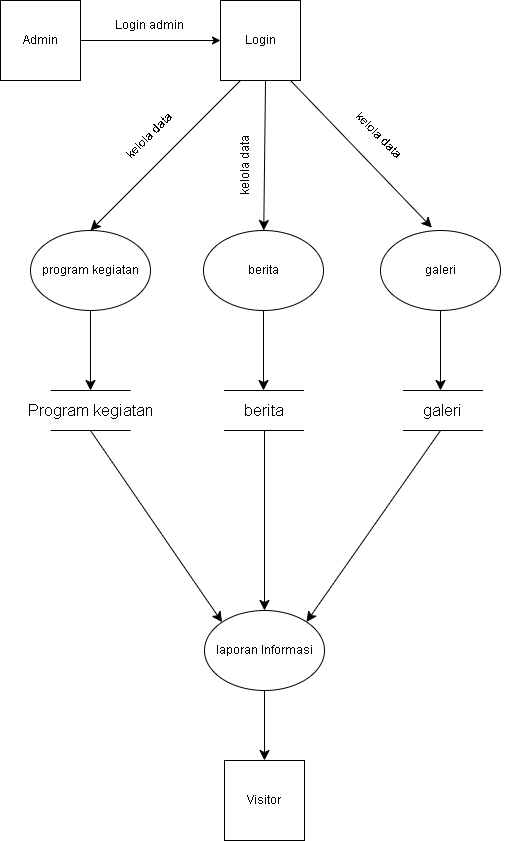

The diagram above was exported from draw.io. Its source (the exported page's mxGraphModel, read from the mxfile embedded in the PNG):
<mxGraphModel dx="773" dy="927" grid="1" gridSize="10" guides="1" tooltips="1" connect="1" arrows="1" fold="1" page="1" pageScale="1" pageWidth="827" pageHeight="1169" math="0" shadow="0">
  <root>
    <mxCell id="WIyWlLk6GJQsqaUBKTNV-0" />
    <mxCell id="WIyWlLk6GJQsqaUBKTNV-1" parent="WIyWlLk6GJQsqaUBKTNV-0" />
    <mxCell id="7EpiBtt356TOB8Z4BTTD-8" style="edgeStyle=none;curved=1;rounded=0;orthogonalLoop=1;jettySize=auto;html=1;entryX=0.5;entryY=0;entryDx=0;entryDy=0;fontSize=12;startSize=8;endSize=8;exitX=0.25;exitY=1;exitDx=0;exitDy=0;" parent="WIyWlLk6GJQsqaUBKTNV-1" source="7EpiBtt356TOB8Z4BTTD-0" target="7EpiBtt356TOB8Z4BTTD-5" edge="1">
      <mxGeometry relative="1" as="geometry">
        <mxPoint x="380.63023493776086" y="133.6795243422141" as="sourcePoint" />
      </mxGeometry>
    </mxCell>
    <mxCell id="7EpiBtt356TOB8Z4BTTD-9" style="edgeStyle=none;curved=1;rounded=0;orthogonalLoop=1;jettySize=auto;html=1;fontSize=12;startSize=8;endSize=8;exitX=0.563;exitY=0.983;exitDx=0;exitDy=0;exitPerimeter=0;" parent="WIyWlLk6GJQsqaUBKTNV-1" source="7EpiBtt356TOB8Z4BTTD-0" target="7EpiBtt356TOB8Z4BTTD-6" edge="1">
      <mxGeometry relative="1" as="geometry">
        <mxPoint x="413" y="140" as="sourcePoint" />
      </mxGeometry>
    </mxCell>
    <mxCell id="7EpiBtt356TOB8Z4BTTD-0" value="Login" style="whiteSpace=wrap;html=1;aspect=fixed;" parent="WIyWlLk6GJQsqaUBKTNV-1" vertex="1">
      <mxGeometry x="370" y="50" width="80" height="80" as="geometry" />
    </mxCell>
    <mxCell id="7EpiBtt356TOB8Z4BTTD-11" style="edgeStyle=none;curved=1;rounded=0;orthogonalLoop=1;jettySize=auto;html=1;fontSize=12;startSize=8;endSize=8;" parent="WIyWlLk6GJQsqaUBKTNV-1" source="7EpiBtt356TOB8Z4BTTD-5" edge="1">
      <mxGeometry relative="1" as="geometry">
        <mxPoint x="240" y="440" as="targetPoint" />
      </mxGeometry>
    </mxCell>
    <mxCell id="7EpiBtt356TOB8Z4BTTD-5" value="program kegiatan" style="ellipse;whiteSpace=wrap;html=1;" parent="WIyWlLk6GJQsqaUBKTNV-1" vertex="1">
      <mxGeometry x="180" y="280" width="120" height="80" as="geometry" />
    </mxCell>
    <mxCell id="7EpiBtt356TOB8Z4BTTD-12" style="edgeStyle=none;curved=1;rounded=0;orthogonalLoop=1;jettySize=auto;html=1;fontSize=12;startSize=8;endSize=8;" parent="WIyWlLk6GJQsqaUBKTNV-1" source="7EpiBtt356TOB8Z4BTTD-6" edge="1">
      <mxGeometry relative="1" as="geometry">
        <mxPoint x="413" y="440" as="targetPoint" />
      </mxGeometry>
    </mxCell>
    <mxCell id="7EpiBtt356TOB8Z4BTTD-6" value="berita" style="ellipse;whiteSpace=wrap;html=1;" parent="WIyWlLk6GJQsqaUBKTNV-1" vertex="1">
      <mxGeometry x="353" y="280" width="120" height="80" as="geometry" />
    </mxCell>
    <mxCell id="7EpiBtt356TOB8Z4BTTD-13" style="edgeStyle=none;curved=1;rounded=0;orthogonalLoop=1;jettySize=auto;html=1;fontSize=12;startSize=8;endSize=8;" parent="WIyWlLk6GJQsqaUBKTNV-1" source="7EpiBtt356TOB8Z4BTTD-7" edge="1">
      <mxGeometry relative="1" as="geometry">
        <mxPoint x="590" y="440" as="targetPoint" />
      </mxGeometry>
    </mxCell>
    <mxCell id="7EpiBtt356TOB8Z4BTTD-7" value="galeri" style="ellipse;whiteSpace=wrap;html=1;" parent="WIyWlLk6GJQsqaUBKTNV-1" vertex="1">
      <mxGeometry x="530" y="280" width="120" height="80" as="geometry" />
    </mxCell>
    <mxCell id="7EpiBtt356TOB8Z4BTTD-10" style="edgeStyle=none;curved=1;rounded=0;orthogonalLoop=1;jettySize=auto;html=1;entryX=0.428;entryY=-0.036;entryDx=0;entryDy=0;entryPerimeter=0;fontSize=12;startSize=8;endSize=8;" parent="WIyWlLk6GJQsqaUBKTNV-1" target="7EpiBtt356TOB8Z4BTTD-7" edge="1">
      <mxGeometry relative="1" as="geometry">
        <mxPoint x="440" y="130" as="sourcePoint" />
      </mxGeometry>
    </mxCell>
    <mxCell id="7EpiBtt356TOB8Z4BTTD-17" value="" style="group" parent="WIyWlLk6GJQsqaUBKTNV-1" connectable="0" vertex="1">
      <mxGeometry x="167.5" y="440" width="145" height="40" as="geometry" />
    </mxCell>
    <mxCell id="7EpiBtt356TOB8Z4BTTD-14" value="" style="endArrow=none;html=1;rounded=0;fontSize=12;startSize=8;endSize=8;curved=1;" parent="7EpiBtt356TOB8Z4BTTD-17" edge="1">
      <mxGeometry width="50" height="50" relative="1" as="geometry">
        <mxPoint x="32.5" as="sourcePoint" />
        <mxPoint x="112.5" as="targetPoint" />
      </mxGeometry>
    </mxCell>
    <mxCell id="7EpiBtt356TOB8Z4BTTD-15" value="" style="endArrow=none;html=1;rounded=0;fontSize=12;startSize=8;endSize=8;curved=1;" parent="7EpiBtt356TOB8Z4BTTD-17" edge="1">
      <mxGeometry width="50" height="50" relative="1" as="geometry">
        <mxPoint x="32.5" y="40" as="sourcePoint" />
        <mxPoint x="112.5" y="40" as="targetPoint" />
      </mxGeometry>
    </mxCell>
    <mxCell id="7EpiBtt356TOB8Z4BTTD-16" value="Program kegiatan" style="text;strokeColor=none;fillColor=none;html=1;align=center;verticalAlign=middle;whiteSpace=wrap;rounded=0;fontSize=16;" parent="7EpiBtt356TOB8Z4BTTD-17" vertex="1">
      <mxGeometry y="10" width="145" height="20" as="geometry" />
    </mxCell>
    <mxCell id="7EpiBtt356TOB8Z4BTTD-18" value="" style="group" parent="WIyWlLk6GJQsqaUBKTNV-1" connectable="0" vertex="1">
      <mxGeometry x="341" y="440" width="145" height="40" as="geometry" />
    </mxCell>
    <mxCell id="7EpiBtt356TOB8Z4BTTD-19" value="" style="endArrow=none;html=1;rounded=0;fontSize=12;startSize=8;endSize=8;curved=1;" parent="7EpiBtt356TOB8Z4BTTD-18" edge="1">
      <mxGeometry width="50" height="50" relative="1" as="geometry">
        <mxPoint x="32.5" as="sourcePoint" />
        <mxPoint x="112.5" as="targetPoint" />
      </mxGeometry>
    </mxCell>
    <mxCell id="7EpiBtt356TOB8Z4BTTD-20" value="" style="endArrow=none;html=1;rounded=0;fontSize=12;startSize=8;endSize=8;curved=1;" parent="7EpiBtt356TOB8Z4BTTD-18" edge="1">
      <mxGeometry width="50" height="50" relative="1" as="geometry">
        <mxPoint x="32.5" y="40" as="sourcePoint" />
        <mxPoint x="112.5" y="40" as="targetPoint" />
      </mxGeometry>
    </mxCell>
    <mxCell id="7EpiBtt356TOB8Z4BTTD-21" value="berita" style="text;strokeColor=none;fillColor=none;html=1;align=center;verticalAlign=middle;whiteSpace=wrap;rounded=0;fontSize=16;" parent="7EpiBtt356TOB8Z4BTTD-18" vertex="1">
      <mxGeometry y="10" width="145" height="20" as="geometry" />
    </mxCell>
    <mxCell id="7EpiBtt356TOB8Z4BTTD-22" value="" style="group" parent="WIyWlLk6GJQsqaUBKTNV-1" connectable="0" vertex="1">
      <mxGeometry x="520" y="440" width="145" height="40" as="geometry" />
    </mxCell>
    <mxCell id="7EpiBtt356TOB8Z4BTTD-23" value="" style="endArrow=none;html=1;rounded=0;fontSize=12;startSize=8;endSize=8;curved=1;" parent="7EpiBtt356TOB8Z4BTTD-22" edge="1">
      <mxGeometry width="50" height="50" relative="1" as="geometry">
        <mxPoint x="32.5" as="sourcePoint" />
        <mxPoint x="112.5" as="targetPoint" />
      </mxGeometry>
    </mxCell>
    <mxCell id="7EpiBtt356TOB8Z4BTTD-24" value="" style="endArrow=none;html=1;rounded=0;fontSize=12;startSize=8;endSize=8;curved=1;" parent="7EpiBtt356TOB8Z4BTTD-22" edge="1">
      <mxGeometry width="50" height="50" relative="1" as="geometry">
        <mxPoint x="32.5" y="40" as="sourcePoint" />
        <mxPoint x="112.5" y="40" as="targetPoint" />
      </mxGeometry>
    </mxCell>
    <mxCell id="7EpiBtt356TOB8Z4BTTD-25" value="galeri" style="text;strokeColor=none;fillColor=none;html=1;align=center;verticalAlign=middle;whiteSpace=wrap;rounded=0;fontSize=16;" parent="7EpiBtt356TOB8Z4BTTD-22" vertex="1">
      <mxGeometry y="10" width="145" height="20" as="geometry" />
    </mxCell>
    <mxCell id="7EpiBtt356TOB8Z4BTTD-33" style="edgeStyle=none;curved=1;rounded=0;orthogonalLoop=1;jettySize=auto;html=1;entryX=0.5;entryY=0;entryDx=0;entryDy=0;fontSize=12;startSize=8;endSize=8;" parent="WIyWlLk6GJQsqaUBKTNV-1" source="7EpiBtt356TOB8Z4BTTD-26" target="7EpiBtt356TOB8Z4BTTD-32" edge="1">
      <mxGeometry relative="1" as="geometry" />
    </mxCell>
    <mxCell id="7EpiBtt356TOB8Z4BTTD-26" value="laporan Informasi" style="ellipse;whiteSpace=wrap;html=1;" parent="WIyWlLk6GJQsqaUBKTNV-1" vertex="1">
      <mxGeometry x="354" y="660" width="120" height="80" as="geometry" />
    </mxCell>
    <mxCell id="7EpiBtt356TOB8Z4BTTD-27" value="" style="endArrow=classic;html=1;rounded=0;fontSize=12;startSize=8;endSize=8;curved=1;entryX=0;entryY=0;entryDx=0;entryDy=0;" parent="WIyWlLk6GJQsqaUBKTNV-1" target="7EpiBtt356TOB8Z4BTTD-26" edge="1">
      <mxGeometry width="50" height="50" relative="1" as="geometry">
        <mxPoint x="240" y="480" as="sourcePoint" />
        <mxPoint x="260" y="520" as="targetPoint" />
      </mxGeometry>
    </mxCell>
    <mxCell id="7EpiBtt356TOB8Z4BTTD-30" value="" style="endArrow=classic;html=1;rounded=0;fontSize=12;startSize=8;endSize=8;curved=1;entryX=0.5;entryY=0;entryDx=0;entryDy=0;" parent="WIyWlLk6GJQsqaUBKTNV-1" target="7EpiBtt356TOB8Z4BTTD-26" edge="1">
      <mxGeometry width="50" height="50" relative="1" as="geometry">
        <mxPoint x="414" y="480" as="sourcePoint" />
        <mxPoint x="382" y="682" as="targetPoint" />
      </mxGeometry>
    </mxCell>
    <mxCell id="7EpiBtt356TOB8Z4BTTD-31" value="" style="endArrow=classic;html=1;rounded=0;fontSize=12;startSize=8;endSize=8;curved=1;entryX=1;entryY=0;entryDx=0;entryDy=0;" parent="WIyWlLk6GJQsqaUBKTNV-1" target="7EpiBtt356TOB8Z4BTTD-26" edge="1">
      <mxGeometry width="50" height="50" relative="1" as="geometry">
        <mxPoint x="590" y="480" as="sourcePoint" />
        <mxPoint x="424" y="670" as="targetPoint" />
      </mxGeometry>
    </mxCell>
    <mxCell id="7EpiBtt356TOB8Z4BTTD-32" value="Visitor" style="whiteSpace=wrap;html=1;aspect=fixed;" parent="WIyWlLk6GJQsqaUBKTNV-1" vertex="1">
      <mxGeometry x="374" y="810" width="80" height="80" as="geometry" />
    </mxCell>
    <mxCell id="VYAliyseqHNeAXvv9GCU-1" style="edgeStyle=orthogonalEdgeStyle;rounded=0;orthogonalLoop=1;jettySize=auto;html=1;entryX=0;entryY=0.5;entryDx=0;entryDy=0;" edge="1" parent="WIyWlLk6GJQsqaUBKTNV-1" source="VYAliyseqHNeAXvv9GCU-0" target="7EpiBtt356TOB8Z4BTTD-0">
      <mxGeometry relative="1" as="geometry" />
    </mxCell>
    <mxCell id="VYAliyseqHNeAXvv9GCU-0" value="Admin" style="whiteSpace=wrap;html=1;aspect=fixed;" vertex="1" parent="WIyWlLk6GJQsqaUBKTNV-1">
      <mxGeometry x="150" y="50" width="80" height="80" as="geometry" />
    </mxCell>
    <mxCell id="VYAliyseqHNeAXvv9GCU-3" value="Login admin" style="text;strokeColor=none;align=center;fillColor=none;html=1;verticalAlign=middle;whiteSpace=wrap;rounded=0;" vertex="1" parent="WIyWlLk6GJQsqaUBKTNV-1">
      <mxGeometry x="244" y="60" width="110" height="30" as="geometry" />
    </mxCell>
    <mxCell id="VYAliyseqHNeAXvv9GCU-4" value="kelola data" style="text;strokeColor=none;align=center;fillColor=none;html=1;verticalAlign=middle;whiteSpace=wrap;rounded=0;rotation=-45;" vertex="1" parent="WIyWlLk6GJQsqaUBKTNV-1">
      <mxGeometry x="244" y="170" width="110" height="30" as="geometry" />
    </mxCell>
    <mxCell id="VYAliyseqHNeAXvv9GCU-5" value="kelola data" style="text;strokeColor=none;align=center;fillColor=none;html=1;verticalAlign=middle;whiteSpace=wrap;rounded=0;rotation=-90;" vertex="1" parent="WIyWlLk6GJQsqaUBKTNV-1">
      <mxGeometry x="340" y="200" width="110" height="30" as="geometry" />
    </mxCell>
    <mxCell id="VYAliyseqHNeAXvv9GCU-6" value="kelola data" style="text;strokeColor=none;align=center;fillColor=none;html=1;verticalAlign=middle;whiteSpace=wrap;rounded=0;rotation=45;" vertex="1" parent="WIyWlLk6GJQsqaUBKTNV-1">
      <mxGeometry x="474" y="170" width="110" height="30" as="geometry" />
    </mxCell>
  </root>
</mxGraphModel>